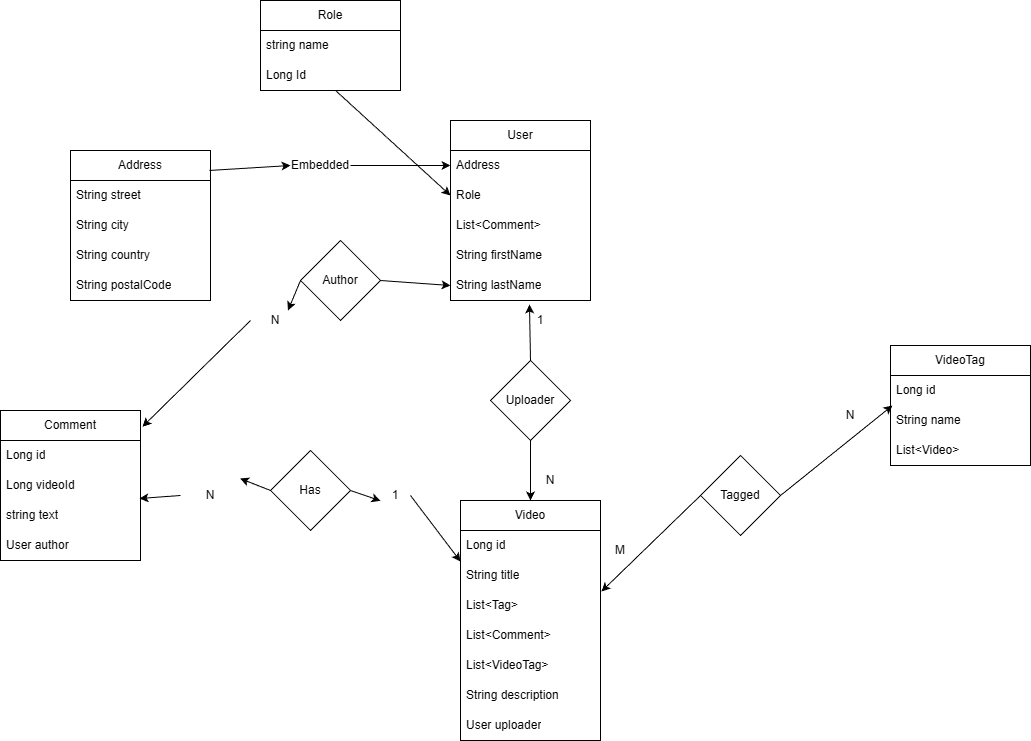

The diagram above was exported from draw.io. Its source (the exported page's mxGraphModel, read from the mxfile embedded in the PNG):
<mxGraphModel dx="2276" dy="783" grid="1" gridSize="10" guides="1" tooltips="1" connect="1" arrows="1" fold="1" page="1" pageScale="1" pageWidth="850" pageHeight="1100" math="0" shadow="0">
  <root>
    <mxCell id="0" />
    <mxCell id="1" parent="0" />
    <mxCell id="DzU60OyTjqNM1UHXbJG5-2" parent="1" style="swimlane;fontStyle=0;childLayout=stackLayout;horizontal=1;startSize=30;horizontalStack=0;resizeParent=1;resizeParentMax=0;resizeLast=0;collapsible=1;marginBottom=0;whiteSpace=wrap;html=1;" value="User" vertex="1">
      <mxGeometry height="180" width="140" x="220" y="160" as="geometry" />
    </mxCell>
    <mxCell id="DzU60OyTjqNM1UHXbJG5-3" parent="DzU60OyTjqNM1UHXbJG5-2" style="text;strokeColor=none;fillColor=none;align=left;verticalAlign=middle;spacingLeft=4;spacingRight=4;overflow=hidden;points=[[0,0.5],[1,0.5]];portConstraint=eastwest;rotatable=0;whiteSpace=wrap;html=1;" value="Address" vertex="1">
      <mxGeometry height="30" width="140" y="30" as="geometry" />
    </mxCell>
    <mxCell id="DzU60OyTjqNM1UHXbJG5-4" parent="DzU60OyTjqNM1UHXbJG5-2" style="text;strokeColor=none;fillColor=none;align=left;verticalAlign=middle;spacingLeft=4;spacingRight=4;overflow=hidden;points=[[0,0.5],[1,0.5]];portConstraint=eastwest;rotatable=0;whiteSpace=wrap;html=1;" value="Role" vertex="1">
      <mxGeometry height="30" width="140" y="60" as="geometry" />
    </mxCell>
    <mxCell id="DzU60OyTjqNM1UHXbJG5-5" parent="DzU60OyTjqNM1UHXbJG5-2" style="text;strokeColor=none;fillColor=none;align=left;verticalAlign=middle;spacingLeft=4;spacingRight=4;overflow=hidden;points=[[0,0.5],[1,0.5]];portConstraint=eastwest;rotatable=0;whiteSpace=wrap;html=1;" value="List&amp;lt;Comment&amp;gt;" vertex="1">
      <mxGeometry height="30" width="140" y="90" as="geometry" />
    </mxCell>
    <mxCell id="DzU60OyTjqNM1UHXbJG5-53" parent="DzU60OyTjqNM1UHXbJG5-2" style="text;strokeColor=none;fillColor=none;align=left;verticalAlign=middle;spacingLeft=4;spacingRight=4;overflow=hidden;points=[[0,0.5],[1,0.5]];portConstraint=eastwest;rotatable=0;whiteSpace=wrap;html=1;" value="String firstName" vertex="1">
      <mxGeometry height="30" width="140" y="120" as="geometry" />
    </mxCell>
    <mxCell id="DzU60OyTjqNM1UHXbJG5-54" parent="DzU60OyTjqNM1UHXbJG5-2" style="text;strokeColor=none;fillColor=none;align=left;verticalAlign=middle;spacingLeft=4;spacingRight=4;overflow=hidden;points=[[0,0.5],[1,0.5]];portConstraint=eastwest;rotatable=0;whiteSpace=wrap;html=1;" value="String lastName" vertex="1">
      <mxGeometry height="30" width="140" y="150" as="geometry" />
    </mxCell>
    <mxCell id="DzU60OyTjqNM1UHXbJG5-7" parent="1" style="swimlane;fontStyle=0;childLayout=stackLayout;horizontal=1;startSize=30;horizontalStack=0;resizeParent=1;resizeParentMax=0;resizeLast=0;collapsible=1;marginBottom=0;whiteSpace=wrap;html=1;" value="Video" vertex="1">
      <mxGeometry height="240" width="140" x="230" y="540" as="geometry" />
    </mxCell>
    <mxCell id="DzU60OyTjqNM1UHXbJG5-8" parent="DzU60OyTjqNM1UHXbJG5-7" style="text;strokeColor=none;fillColor=none;align=left;verticalAlign=middle;spacingLeft=4;spacingRight=4;overflow=hidden;points=[[0,0.5],[1,0.5]];portConstraint=eastwest;rotatable=0;whiteSpace=wrap;html=1;" value="Long id" vertex="1">
      <mxGeometry height="30" width="140" y="30" as="geometry" />
    </mxCell>
    <mxCell id="DzU60OyTjqNM1UHXbJG5-50" parent="DzU60OyTjqNM1UHXbJG5-7" style="text;strokeColor=none;fillColor=none;align=left;verticalAlign=middle;spacingLeft=4;spacingRight=4;overflow=hidden;points=[[0,0.5],[1,0.5]];portConstraint=eastwest;rotatable=0;whiteSpace=wrap;html=1;" value="String title" vertex="1">
      <mxGeometry height="30" width="140" y="60" as="geometry" />
    </mxCell>
    <mxCell id="DzU60OyTjqNM1UHXbJG5-9" parent="DzU60OyTjqNM1UHXbJG5-7" style="text;strokeColor=none;fillColor=none;align=left;verticalAlign=middle;spacingLeft=4;spacingRight=4;overflow=hidden;points=[[0,0.5],[1,0.5]];portConstraint=eastwest;rotatable=0;whiteSpace=wrap;html=1;" value="List&amp;lt;Tag&amp;gt;" vertex="1">
      <mxGeometry height="30" width="140" y="90" as="geometry" />
    </mxCell>
    <mxCell id="DzU60OyTjqNM1UHXbJG5-10" parent="DzU60OyTjqNM1UHXbJG5-7" style="text;strokeColor=none;fillColor=none;align=left;verticalAlign=middle;spacingLeft=4;spacingRight=4;overflow=hidden;points=[[0,0.5],[1,0.5]];portConstraint=eastwest;rotatable=0;whiteSpace=wrap;html=1;" value="List&amp;lt;Comment&amp;gt;" vertex="1">
      <mxGeometry height="30" width="140" y="120" as="geometry" />
    </mxCell>
    <mxCell id="DzU60OyTjqNM1UHXbJG5-48" parent="DzU60OyTjqNM1UHXbJG5-7" style="text;strokeColor=none;fillColor=none;align=left;verticalAlign=middle;spacingLeft=4;spacingRight=4;overflow=hidden;points=[[0,0.5],[1,0.5]];portConstraint=eastwest;rotatable=0;whiteSpace=wrap;html=1;" value="List&amp;lt;VideoTag&amp;gt;" vertex="1">
      <mxGeometry height="30" width="140" y="150" as="geometry" />
    </mxCell>
    <mxCell id="DzU60OyTjqNM1UHXbJG5-51" parent="DzU60OyTjqNM1UHXbJG5-7" style="text;strokeColor=none;fillColor=none;align=left;verticalAlign=middle;spacingLeft=4;spacingRight=4;overflow=hidden;points=[[0,0.5],[1,0.5]];portConstraint=eastwest;rotatable=0;whiteSpace=wrap;html=1;" value="String description" vertex="1">
      <mxGeometry height="30" width="140" y="180" as="geometry" />
    </mxCell>
    <mxCell id="DzU60OyTjqNM1UHXbJG5-64" parent="DzU60OyTjqNM1UHXbJG5-7" style="text;strokeColor=none;fillColor=none;align=left;verticalAlign=middle;spacingLeft=4;spacingRight=4;overflow=hidden;points=[[0,0.5],[1,0.5]];portConstraint=eastwest;rotatable=0;whiteSpace=wrap;html=1;" value="User uploader" vertex="1">
      <mxGeometry height="30" width="140" y="210" as="geometry" />
    </mxCell>
    <mxCell id="DzU60OyTjqNM1UHXbJG5-11" parent="1" style="swimlane;fontStyle=0;childLayout=stackLayout;horizontal=1;startSize=30;horizontalStack=0;resizeParent=1;resizeParentMax=0;resizeLast=0;collapsible=1;marginBottom=0;whiteSpace=wrap;html=1;" value="Comment" vertex="1">
      <mxGeometry height="150" width="140" x="-230" y="450" as="geometry" />
    </mxCell>
    <mxCell id="DzU60OyTjqNM1UHXbJG5-52" parent="DzU60OyTjqNM1UHXbJG5-11" style="text;strokeColor=none;fillColor=none;align=left;verticalAlign=middle;spacingLeft=4;spacingRight=4;overflow=hidden;points=[[0,0.5],[1,0.5]];portConstraint=eastwest;rotatable=0;whiteSpace=wrap;html=1;" value="Long id" vertex="1">
      <mxGeometry height="30" width="140" y="30" as="geometry" />
    </mxCell>
    <mxCell id="DzU60OyTjqNM1UHXbJG5-12" parent="DzU60OyTjqNM1UHXbJG5-11" style="text;strokeColor=none;fillColor=none;align=left;verticalAlign=middle;spacingLeft=4;spacingRight=4;overflow=hidden;points=[[0,0.5],[1,0.5]];portConstraint=eastwest;rotatable=0;whiteSpace=wrap;html=1;" value="Long videoId" vertex="1">
      <mxGeometry height="30" width="140" y="60" as="geometry" />
    </mxCell>
    <mxCell id="DzU60OyTjqNM1UHXbJG5-13" parent="DzU60OyTjqNM1UHXbJG5-11" style="text;strokeColor=none;fillColor=none;align=left;verticalAlign=middle;spacingLeft=4;spacingRight=4;overflow=hidden;points=[[0,0.5],[1,0.5]];portConstraint=eastwest;rotatable=0;whiteSpace=wrap;html=1;" value="string text" vertex="1">
      <mxGeometry height="30" width="140" y="90" as="geometry" />
    </mxCell>
    <mxCell id="DzU60OyTjqNM1UHXbJG5-14" parent="DzU60OyTjqNM1UHXbJG5-11" style="text;strokeColor=none;fillColor=none;align=left;verticalAlign=middle;spacingLeft=4;spacingRight=4;overflow=hidden;points=[[0,0.5],[1,0.5]];portConstraint=eastwest;rotatable=0;whiteSpace=wrap;html=1;" value="User author" vertex="1">
      <mxGeometry height="30" width="140" y="120" as="geometry" />
    </mxCell>
    <mxCell id="DzU60OyTjqNM1UHXbJG5-15" parent="1" style="swimlane;fontStyle=0;childLayout=stackLayout;horizontal=1;startSize=30;horizontalStack=0;resizeParent=1;resizeParentMax=0;resizeLast=0;collapsible=1;marginBottom=0;whiteSpace=wrap;html=1;" value="VideoTag" vertex="1">
      <mxGeometry height="120" width="140" x="660" y="385" as="geometry" />
    </mxCell>
    <mxCell id="DzU60OyTjqNM1UHXbJG5-16" parent="DzU60OyTjqNM1UHXbJG5-15" style="text;strokeColor=none;fillColor=none;align=left;verticalAlign=middle;spacingLeft=4;spacingRight=4;overflow=hidden;points=[[0,0.5],[1,0.5]];portConstraint=eastwest;rotatable=0;whiteSpace=wrap;html=1;" value="Long id" vertex="1">
      <mxGeometry height="30" width="140" y="30" as="geometry" />
    </mxCell>
    <mxCell id="DzU60OyTjqNM1UHXbJG5-17" parent="DzU60OyTjqNM1UHXbJG5-15" style="text;strokeColor=none;fillColor=none;align=left;verticalAlign=middle;spacingLeft=4;spacingRight=4;overflow=hidden;points=[[0,0.5],[1,0.5]];portConstraint=eastwest;rotatable=0;whiteSpace=wrap;html=1;" value="String name" vertex="1">
      <mxGeometry height="30" width="140" y="60" as="geometry" />
    </mxCell>
    <mxCell id="DzU60OyTjqNM1UHXbJG5-18" parent="DzU60OyTjqNM1UHXbJG5-15" style="text;strokeColor=none;fillColor=none;align=left;verticalAlign=middle;spacingLeft=4;spacingRight=4;overflow=hidden;points=[[0,0.5],[1,0.5]];portConstraint=eastwest;rotatable=0;whiteSpace=wrap;html=1;" value="List&amp;lt;Video&amp;gt;" vertex="1">
      <mxGeometry height="30" width="140" y="90" as="geometry" />
    </mxCell>
    <mxCell id="DzU60OyTjqNM1UHXbJG5-19" parent="1" style="swimlane;fontStyle=0;childLayout=stackLayout;horizontal=1;startSize=30;horizontalStack=0;resizeParent=1;resizeParentMax=0;resizeLast=0;collapsible=1;marginBottom=0;whiteSpace=wrap;html=1;" value="Address" vertex="1">
      <mxGeometry height="150" width="140" x="-160" y="190" as="geometry" />
    </mxCell>
    <mxCell id="DzU60OyTjqNM1UHXbJG5-20" parent="DzU60OyTjqNM1UHXbJG5-19" style="text;strokeColor=none;fillColor=none;align=left;verticalAlign=middle;spacingLeft=4;spacingRight=4;overflow=hidden;points=[[0,0.5],[1,0.5]];portConstraint=eastwest;rotatable=0;whiteSpace=wrap;html=1;" value="String street" vertex="1">
      <mxGeometry height="30" width="140" y="30" as="geometry" />
    </mxCell>
    <mxCell id="DzU60OyTjqNM1UHXbJG5-21" parent="DzU60OyTjqNM1UHXbJG5-19" style="text;strokeColor=none;fillColor=none;align=left;verticalAlign=middle;spacingLeft=4;spacingRight=4;overflow=hidden;points=[[0,0.5],[1,0.5]];portConstraint=eastwest;rotatable=0;whiteSpace=wrap;html=1;" value="String city" vertex="1">
      <mxGeometry height="30" width="140" y="60" as="geometry" />
    </mxCell>
    <mxCell id="DzU60OyTjqNM1UHXbJG5-22" parent="DzU60OyTjqNM1UHXbJG5-19" style="text;strokeColor=none;fillColor=none;align=left;verticalAlign=middle;spacingLeft=4;spacingRight=4;overflow=hidden;points=[[0,0.5],[1,0.5]];portConstraint=eastwest;rotatable=0;whiteSpace=wrap;html=1;" value="String country" vertex="1">
      <mxGeometry height="30" width="140" y="90" as="geometry" />
    </mxCell>
    <mxCell id="DzU60OyTjqNM1UHXbJG5-49" parent="DzU60OyTjqNM1UHXbJG5-19" style="text;strokeColor=none;fillColor=none;align=left;verticalAlign=middle;spacingLeft=4;spacingRight=4;overflow=hidden;points=[[0,0.5],[1,0.5]];portConstraint=eastwest;rotatable=0;whiteSpace=wrap;html=1;" value="String postalCode" vertex="1">
      <mxGeometry height="30" width="140" y="120" as="geometry" />
    </mxCell>
    <mxCell id="DzU60OyTjqNM1UHXbJG5-23" edge="1" parent="1" source="DzU60OyTjqNM1UHXbJG5-25" style="endArrow=classic;html=1;rounded=0;exitX=1;exitY=0.5;exitDx=0;exitDy=0;entryX=0;entryY=0.5;entryDx=0;entryDy=0;" target="DzU60OyTjqNM1UHXbJG5-3" value="">
      <mxGeometry height="50" relative="1" width="50" as="geometry">
        <mxPoint x="110" y="270" as="sourcePoint" />
        <mxPoint x="160" y="220" as="targetPoint" />
      </mxGeometry>
    </mxCell>
    <mxCell id="DzU60OyTjqNM1UHXbJG5-24" edge="1" parent="1" source="DzU60OyTjqNM1UHXbJG5-19" style="endArrow=classic;html=1;rounded=0;exitX=0.993;exitY=0.133;exitDx=0;exitDy=0;exitPerimeter=0;entryX=0;entryY=0.5;entryDx=0;entryDy=0;" target="DzU60OyTjqNM1UHXbJG5-25" value="">
      <mxGeometry height="50" relative="1" width="50" as="geometry">
        <mxPoint x="59" y="236" as="sourcePoint" />
        <mxPoint x="200" y="265" as="targetPoint" />
      </mxGeometry>
    </mxCell>
    <mxCell id="DzU60OyTjqNM1UHXbJG5-25" parent="1" style="text;html=1;whiteSpace=wrap;strokeColor=none;fillColor=none;align=center;verticalAlign=middle;rounded=0;" value="Embedded" vertex="1">
      <mxGeometry height="30" width="60" x="60" y="190" as="geometry" />
    </mxCell>
    <mxCell id="DzU60OyTjqNM1UHXbJG5-26" parent="1" style="swimlane;fontStyle=0;childLayout=stackLayout;horizontal=1;startSize=30;horizontalStack=0;resizeParent=1;resizeParentMax=0;resizeLast=0;collapsible=1;marginBottom=0;whiteSpace=wrap;html=1;" value="Role" vertex="1">
      <mxGeometry height="90" width="140" x="30" y="40" as="geometry" />
    </mxCell>
    <mxCell id="DzU60OyTjqNM1UHXbJG5-27" parent="DzU60OyTjqNM1UHXbJG5-26" style="text;strokeColor=none;fillColor=none;align=left;verticalAlign=middle;spacingLeft=4;spacingRight=4;overflow=hidden;points=[[0,0.5],[1,0.5]];portConstraint=eastwest;rotatable=0;whiteSpace=wrap;html=1;" value="string name" vertex="1">
      <mxGeometry height="30" width="140" y="30" as="geometry" />
    </mxCell>
    <mxCell id="DzU60OyTjqNM1UHXbJG5-29" parent="DzU60OyTjqNM1UHXbJG5-26" style="text;strokeColor=none;fillColor=none;align=left;verticalAlign=middle;spacingLeft=4;spacingRight=4;overflow=hidden;points=[[0,0.5],[1,0.5]];portConstraint=eastwest;rotatable=0;whiteSpace=wrap;html=1;" value="Long Id" vertex="1">
      <mxGeometry height="30" width="140" y="60" as="geometry" />
    </mxCell>
    <mxCell id="DzU60OyTjqNM1UHXbJG5-30" edge="1" parent="1" source="DzU60OyTjqNM1UHXbJG5-29" style="endArrow=classic;html=1;rounded=0;exitX=0.536;exitY=1;exitDx=0;exitDy=0;exitPerimeter=0;entryX=0;entryY=0.5;entryDx=0;entryDy=0;" target="DzU60OyTjqNM1UHXbJG5-4" value="">
      <mxGeometry height="50" relative="1" width="50" as="geometry">
        <mxPoint x="-70" y="150" as="sourcePoint" />
        <mxPoint x="-20" y="100" as="targetPoint" />
      </mxGeometry>
    </mxCell>
    <mxCell id="DzU60OyTjqNM1UHXbJG5-31" parent="1" style="rhombus;whiteSpace=wrap;html=1;" value="Tagged" vertex="1">
      <mxGeometry height="80" width="80" x="470" y="495" as="geometry" />
    </mxCell>
    <mxCell id="DzU60OyTjqNM1UHXbJG5-32" edge="1" parent="1" source="DzU60OyTjqNM1UHXbJG5-31" style="endArrow=classic;html=1;rounded=0;exitX=1;exitY=0.5;exitDx=0;exitDy=0;entryX=0.014;entryY=1;entryDx=0;entryDy=0;entryPerimeter=0;" target="DzU60OyTjqNM1UHXbJG5-16" value="">
      <mxGeometry height="50" relative="1" width="50" as="geometry">
        <mxPoint x="550" y="360" as="sourcePoint" />
        <mxPoint x="600" y="310" as="targetPoint" />
      </mxGeometry>
    </mxCell>
    <mxCell id="DzU60OyTjqNM1UHXbJG5-33" edge="1" parent="1" source="DzU60OyTjqNM1UHXbJG5-31" style="endArrow=classic;html=1;rounded=0;exitX=0;exitY=0.5;exitDx=0;exitDy=0;entryX=1.007;entryY=0.033;entryDx=0;entryDy=0;entryPerimeter=0;" target="DzU60OyTjqNM1UHXbJG5-9" value="">
      <mxGeometry height="50" relative="1" width="50" as="geometry">
        <mxPoint x="410" y="430" as="sourcePoint" />
        <mxPoint x="460" y="380" as="targetPoint" />
      </mxGeometry>
    </mxCell>
    <mxCell id="DzU60OyTjqNM1UHXbJG5-34" parent="1" style="rhombus;whiteSpace=wrap;html=1;" value="Has" vertex="1">
      <mxGeometry height="80" width="80" x="40" y="490" as="geometry" />
    </mxCell>
    <mxCell id="DzU60OyTjqNM1UHXbJG5-35" edge="1" parent="1" source="DzU60OyTjqNM1UHXbJG5-43" style="endArrow=classic;html=1;rounded=0;exitX=1;exitY=0.5;exitDx=0;exitDy=0;entryX=0;entryY=1.033;entryDx=0;entryDy=0;entryPerimeter=0;" target="DzU60OyTjqNM1UHXbJG5-8" value="">
      <mxGeometry height="50" relative="1" width="50" as="geometry">
        <mxPoint x="90" y="360" as="sourcePoint" />
        <mxPoint x="140" y="310" as="targetPoint" />
      </mxGeometry>
    </mxCell>
    <mxCell id="DzU60OyTjqNM1UHXbJG5-37" edge="1" parent="1" source="DzU60OyTjqNM1UHXbJG5-36" style="endArrow=classic;html=1;rounded=0;exitX=0;exitY=0.5;exitDx=0;exitDy=0;entryX=0.993;entryY=-0.067;entryDx=0;entryDy=0;entryPerimeter=0;" target="DzU60OyTjqNM1UHXbJG5-13" value="">
      <mxGeometry height="50" relative="1" width="50" as="geometry">
        <mxPoint x="70" y="380" as="sourcePoint" />
        <mxPoint x="120" y="330" as="targetPoint" />
      </mxGeometry>
    </mxCell>
    <mxCell id="DzU60OyTjqNM1UHXbJG5-38" parent="1" style="rhombus;whiteSpace=wrap;html=1;" value="Author" vertex="1">
      <mxGeometry height="80" width="80" x="70" y="280" as="geometry" />
    </mxCell>
    <mxCell id="DzU60OyTjqNM1UHXbJG5-39" edge="1" parent="1" source="DzU60OyTjqNM1UHXbJG5-41" style="endArrow=classic;html=1;rounded=0;exitX=0;exitY=0.5;exitDx=0;exitDy=0;entryX=1.014;entryY=0.108;entryDx=0;entryDy=0;entryPerimeter=0;" target="DzU60OyTjqNM1UHXbJG5-11" value="">
      <mxGeometry height="50" relative="1" width="50" as="geometry">
        <mxPoint x="30" y="340" as="sourcePoint" />
        <mxPoint x="80" y="290" as="targetPoint" />
      </mxGeometry>
    </mxCell>
    <mxCell id="DzU60OyTjqNM1UHXbJG5-46" parent="1" style="text;html=1;whiteSpace=wrap;strokeColor=none;fillColor=none;align=center;verticalAlign=middle;rounded=0;" value="N" vertex="1">
      <mxGeometry height="30" width="60" x="590" y="440" as="geometry" />
    </mxCell>
    <mxCell id="DzU60OyTjqNM1UHXbJG5-47" parent="1" style="text;html=1;whiteSpace=wrap;strokeColor=none;fillColor=none;align=center;verticalAlign=middle;rounded=0;" value="M" vertex="1">
      <mxGeometry height="30" width="60" x="360" y="575" as="geometry" />
    </mxCell>
    <mxCell id="DzU60OyTjqNM1UHXbJG5-55" parent="1" style="rhombus;whiteSpace=wrap;html=1;" value="Uploader" vertex="1">
      <mxGeometry height="80" width="80" x="260" y="400" as="geometry" />
    </mxCell>
    <mxCell id="DzU60OyTjqNM1UHXbJG5-56" edge="1" parent="1" source="DzU60OyTjqNM1UHXbJG5-34" style="endArrow=classic;html=1;rounded=0;exitX=1;exitY=0.5;exitDx=0;exitDy=0;entryX=0;entryY=1.033;entryDx=0;entryDy=0;entryPerimeter=0;" target="DzU60OyTjqNM1UHXbJG5-43" value="">
      <mxGeometry height="50" relative="1" width="50" as="geometry">
        <mxPoint x="150" y="440" as="sourcePoint" />
        <mxPoint x="230" y="531" as="targetPoint" />
      </mxGeometry>
    </mxCell>
    <mxCell id="DzU60OyTjqNM1UHXbJG5-43" parent="1" style="text;html=1;whiteSpace=wrap;strokeColor=none;fillColor=none;align=center;verticalAlign=middle;rounded=0;" value="1" vertex="1">
      <mxGeometry height="10" width="30" x="150" y="530" as="geometry" />
    </mxCell>
    <mxCell id="DzU60OyTjqNM1UHXbJG5-57" edge="1" parent="1" source="DzU60OyTjqNM1UHXbJG5-38" style="endArrow=classic;html=1;rounded=0;exitX=1;exitY=0.5;exitDx=0;exitDy=0;entryX=0;entryY=0.5;entryDx=0;entryDy=0;" target="DzU60OyTjqNM1UHXbJG5-54" value="">
      <mxGeometry height="50" relative="1" width="50" as="geometry">
        <mxPoint x="170" y="330" as="sourcePoint" />
        <mxPoint x="160.42000000000007" y="427.99" as="targetPoint" />
      </mxGeometry>
    </mxCell>
    <mxCell id="DzU60OyTjqNM1UHXbJG5-58" edge="1" parent="1" source="DzU60OyTjqNM1UHXbJG5-38" style="endArrow=classic;html=1;rounded=0;exitX=0;exitY=0.5;exitDx=0;exitDy=0;entryX=0.75;entryY=0;entryDx=0;entryDy=0;" target="DzU60OyTjqNM1UHXbJG5-41" value="">
      <mxGeometry height="50" relative="1" width="50" as="geometry">
        <mxPoint x="90" y="330" as="sourcePoint" />
        <mxPoint x="22" y="396" as="targetPoint" />
      </mxGeometry>
    </mxCell>
    <mxCell id="DzU60OyTjqNM1UHXbJG5-41" parent="1" style="text;html=1;whiteSpace=wrap;strokeColor=none;fillColor=none;align=center;verticalAlign=middle;rounded=0;" value="N" vertex="1">
      <mxGeometry height="20" width="50" x="20" y="350" as="geometry" />
    </mxCell>
    <mxCell id="DzU60OyTjqNM1UHXbJG5-59" edge="1" parent="1" source="DzU60OyTjqNM1UHXbJG5-34" style="endArrow=classic;html=1;rounded=0;exitX=0;exitY=0.5;exitDx=0;exitDy=0;entryX=0.993;entryY=-0.067;entryDx=0;entryDy=0;entryPerimeter=0;" target="DzU60OyTjqNM1UHXbJG5-36" value="">
      <mxGeometry height="50" relative="1" width="50" as="geometry">
        <mxPoint x="70" y="440" as="sourcePoint" />
        <mxPoint x="19" y="468" as="targetPoint" />
      </mxGeometry>
    </mxCell>
    <mxCell id="DzU60OyTjqNM1UHXbJG5-36" parent="1" style="text;html=1;whiteSpace=wrap;strokeColor=none;fillColor=none;align=center;verticalAlign=middle;rounded=0;" value="N" vertex="1">
      <mxGeometry height="30" width="60" x="-50" y="520" as="geometry" />
    </mxCell>
    <mxCell id="DzU60OyTjqNM1UHXbJG5-60" edge="1" parent="1" source="DzU60OyTjqNM1UHXbJG5-55" style="endArrow=classic;html=1;rounded=0;exitX=0.5;exitY=0;exitDx=0;exitDy=0;entryX=0.564;entryY=1.133;entryDx=0;entryDy=0;entryPerimeter=0;" target="DzU60OyTjqNM1UHXbJG5-54" value="">
      <mxGeometry height="50" relative="1" width="50" as="geometry">
        <mxPoint x="420" y="410" as="sourcePoint" />
        <mxPoint x="470" y="360" as="targetPoint" />
      </mxGeometry>
    </mxCell>
    <mxCell id="DzU60OyTjqNM1UHXbJG5-61" edge="1" parent="1" source="DzU60OyTjqNM1UHXbJG5-55" style="endArrow=classic;html=1;rounded=0;exitX=0.5;exitY=1;exitDx=0;exitDy=0;entryX=0.5;entryY=0;entryDx=0;entryDy=0;" target="DzU60OyTjqNM1UHXbJG5-7" value="">
      <mxGeometry height="50" relative="1" width="50" as="geometry">
        <mxPoint x="390" y="470" as="sourcePoint" />
        <mxPoint x="440" y="420" as="targetPoint" />
      </mxGeometry>
    </mxCell>
    <mxCell id="DzU60OyTjqNM1UHXbJG5-62" parent="1" style="text;html=1;whiteSpace=wrap;strokeColor=none;fillColor=none;align=center;verticalAlign=middle;rounded=0;" value="1" vertex="1">
      <mxGeometry height="30" width="60" x="280" y="345" as="geometry" />
    </mxCell>
    <mxCell id="DzU60OyTjqNM1UHXbJG5-63" parent="1" style="text;html=1;whiteSpace=wrap;strokeColor=none;fillColor=none;align=center;verticalAlign=middle;rounded=0;" value="N" vertex="1">
      <mxGeometry height="30" width="60" x="290" y="505" as="geometry" />
    </mxCell>
  </root>
</mxGraphModel>